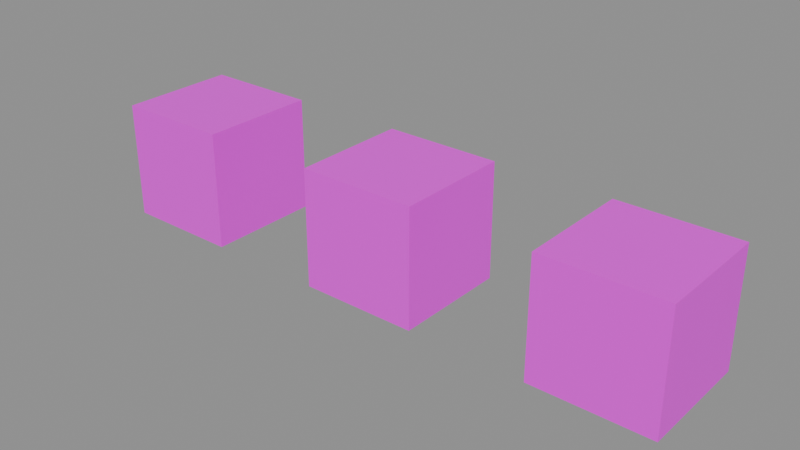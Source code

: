 # Source: material_texture_rig.blend  (saved by Blender 4.2.68; exported with 4.5.12 LTS)
import bpy
from mathutils import Matrix  # noqa: F401  (used for matrix-valued properties, if any)

bpy.ops.wm.read_factory_settings(use_empty=True)
scene = bpy.context.scene
scene.name = 'Scene'

# ---- images (referenced by path relative to the original .blend; pixels are not part of the script)
import os
ASSET_DIR = os.environ.get("B2B_ASSET_DIR", "")  # directory of the original .blend (textures are referenced by path, not embedded)
HERE = os.path.dirname(os.path.abspath(__file__))  # packed textures are extracted next to this script under _unpacked/

def load_image(name, relpath, width, height, colorspace="sRGB"):
    """Load a texture the original file referenced (path relative to the .blend, or extracted next to this script)."""
    p = next((c for c in (os.path.join(HERE, relpath), os.path.join(ASSET_DIR, relpath)) if relpath and os.path.exists(c)), "")
    if p:
        img = bpy.data.images.load(p, check_existing=True)
        img.name = name
    else:  # same state as the original file: an image datablock whose file is absent (Cycles renders it pink)
        img = bpy.data.images.new(name, width, height)
        img.source = "FILE"
        img.filepath = "//" + (relpath or name)
    img.colorspace_settings.name = colorspace
    return img
img_sharedtex = load_image('SharedTex', 'missing.png', 4, 4, 'sRGB')
img_sharedtex_001 = load_image('SharedTex.001', 'missing.png', 4, 4, 'sRGB')

# ---- materials (node trees are filled in below, after node groups)
mat_texmata = bpy.data.materials.new('TexMatA')
mat_texmatb = bpy.data.materials.new('TexMatB')
mat_texmatc = bpy.data.materials.new('TexMatC')

# ---- material node trees
mat_texmata.use_nodes = True; mat_texmata.node_tree.nodes.clear()
_N = mat_texmata.node_tree.nodes; _L = mat_texmata.node_tree.links
n0 = _N.new('ShaderNodeOutputMaterial'); n0.name = 'Material Output'; n0.location = (600, 0)
n1 = _N.new('ShaderNodeBsdfPrincipled'); n1.name = 'Principled BSDF'; n1.location = (300, 0)
n2 = _N.new('ShaderNodeTexImage'); n2.name = 'Image Texture'; n2.location = (0, 0)
n2.image = img_sharedtex
_L.new(n2.outputs[0], n1.inputs[0])
_L.new(n1.outputs[0], n0.inputs[0])
n0.is_active_output = True
mat_texmatb.use_nodes = True; mat_texmatb.node_tree.nodes.clear()
_N = mat_texmatb.node_tree.nodes; _L = mat_texmatb.node_tree.links
n0 = _N.new('ShaderNodeOutputMaterial'); n0.name = 'Material Output'; n0.location = (600, 0)
n1 = _N.new('ShaderNodeBsdfPrincipled'); n1.name = 'Principled BSDF'; n1.location = (300, 0)
n2 = _N.new('ShaderNodeTexImage'); n2.name = 'Image Texture'; n2.location = (0, 0)
n2.image = img_sharedtex
_L.new(n2.outputs[0], n1.inputs[0])
_L.new(n1.outputs[0], n0.inputs[0])
n0.is_active_output = True
mat_texmatc.use_nodes = True; mat_texmatc.node_tree.nodes.clear()
_N = mat_texmatc.node_tree.nodes; _L = mat_texmatc.node_tree.links
n0 = _N.new('ShaderNodeOutputMaterial'); n0.name = 'Material Output'; n0.location = (600, 0)
n1 = _N.new('ShaderNodeBsdfPrincipled'); n1.name = 'Principled BSDF'; n1.location = (300, 0)
n2 = _N.new('ShaderNodeTexImage'); n2.name = 'Image Texture'; n2.location = (0, 0)
n2.image = img_sharedtex_001
_L.new(n2.outputs[0], n1.inputs[0])
_L.new(n1.outputs[0], n0.inputs[0])
n0.is_active_output = True

# ---- meshes
me_cube = bpy.data.meshes.new('Cube')
me_cube.from_pydata([(-0.5, -0.5, -0.5), (-0.5, -0.5, 0.5), (-0.5, 0.5, -0.5), (-0.5, 0.5, 0.5), (0.5, -0.5, -0.5), (0.5, -0.5, 0.5), (0.5, 0.5, -0.5), (0.5, 0.5, 0.5)], [], [(0, 1, 3, 2), (2, 3, 7, 6), (6, 7, 5, 4), (4, 5, 1, 0), (2, 6, 4, 0), (7, 3, 1, 5)])
_uv = me_cube.uv_layers.new(name='UVMap')
_uv.uv.foreach_set('vector', [0.375, 0.0, 0.625, 0.0, 0.625, 0.25, 0.375, 0.25, 0.375, 0.25, 0.625, 0.25, 0.625, 0.5, 0.375, 0.5, 0.375, 0.5, 0.625, 0.5, 0.625, 0.75, 0.375, 0.75, 0.375, 0.75, 0.625, 0.75, 0.625, 1.0, 0.375, 1.0, 0.125, 0.5, 0.375, 0.5, 0.375, 0.75, 0.125, 0.75, 0.625, 0.5, 0.875, 0.5, 0.875, 0.75, 0.625, 0.75])
me_cube.materials.append(mat_texmata)
me_cube.update()
me_cube_001 = bpy.data.meshes.new('Cube.001')
me_cube_001.from_pydata([(-0.5, -0.5, -0.5), (-0.5, -0.5, 0.5), (-0.5, 0.5, -0.5), (-0.5, 0.5, 0.5), (0.5, -0.5, -0.5), (0.5, -0.5, 0.5), (0.5, 0.5, -0.5), (0.5, 0.5, 0.5)], [], [(0, 1, 3, 2), (2, 3, 7, 6), (6, 7, 5, 4), (4, 5, 1, 0), (2, 6, 4, 0), (7, 3, 1, 5)])
_uv = me_cube_001.uv_layers.new(name='UVMap')
_uv.uv.foreach_set('vector', [0.375, 0.0, 0.625, 0.0, 0.625, 0.25, 0.375, 0.25, 0.375, 0.25, 0.625, 0.25, 0.625, 0.5, 0.375, 0.5, 0.375, 0.5, 0.625, 0.5, 0.625, 0.75, 0.375, 0.75, 0.375, 0.75, 0.625, 0.75, 0.625, 1.0, 0.375, 1.0, 0.125, 0.5, 0.375, 0.5, 0.375, 0.75, 0.125, 0.75, 0.625, 0.5, 0.875, 0.5, 0.875, 0.75, 0.625, 0.75])
me_cube_001.materials.append(mat_texmatb)
me_cube_001.update()
me_cube_002 = bpy.data.meshes.new('Cube.002')
me_cube_002.from_pydata([(-0.5, -0.5, -0.5), (-0.5, -0.5, 0.5), (-0.5, 0.5, -0.5), (-0.5, 0.5, 0.5), (0.5, -0.5, -0.5), (0.5, -0.5, 0.5), (0.5, 0.5, -0.5), (0.5, 0.5, 0.5)], [], [(0, 1, 3, 2), (2, 3, 7, 6), (6, 7, 5, 4), (4, 5, 1, 0), (2, 6, 4, 0), (7, 3, 1, 5)])
_uv = me_cube_002.uv_layers.new(name='UVMap')
_uv.uv.foreach_set('vector', [0.375, 0.0, 0.625, 0.0, 0.625, 0.25, 0.375, 0.25, 0.375, 0.25, 0.625, 0.25, 0.625, 0.5, 0.375, 0.5, 0.375, 0.5, 0.625, 0.5, 0.625, 0.75, 0.375, 0.75, 0.375, 0.75, 0.625, 0.75, 0.625, 1.0, 0.375, 1.0, 0.125, 0.5, 0.375, 0.5, 0.375, 0.75, 0.125, 0.75, 0.625, 0.5, 0.875, 0.5, 0.875, 0.75, 0.625, 0.75])
me_cube_002.materials.append(mat_texmatc)
me_cube_002.update()

# ---- objects
ob_texa_obj = bpy.data.objects.new('TexA_obj', me_cube)
ob_texb_obj = bpy.data.objects.new('TexB_obj', me_cube_001)
ob_texc_obj = bpy.data.objects.new('TexC_obj', me_cube_002)

# ---- transforms, parenting, visibility, modifiers, constraints
ob_texa_obj.location = (0.0, 0.0, 0.0)
ob_texb_obj.location = (2.0, 0.0, 0.0)
ob_texc_obj.location = (4.0, 0.0, 0.0)

# ---- collection membership
scene.collection.objects.link(ob_texa_obj)
scene.collection.objects.link(ob_texb_obj)
scene.collection.objects.link(ob_texc_obj)

# ---- scene / render settings (as saved in the file)
scene.frame_start = 1; scene.frame_end = 250; scene.frame_set(1)
scene.render.engine = 'BLENDER_EEVEE_NEXT'
bpy.context.view_layer.update()

# ---- added for rendering (the .blend has no active camera and no usable light): camera, sun + grey world if the file has none
cam_auto = bpy.data.cameras.new('AutoCamera')
cam_auto.lens = 50.0
cam_auto.sensor_width = 36.0
cam_auto.clip_end = 1000.0
ob_auto_camera = bpy.data.objects.new('AutoCamera', cam_auto)
scene.collection.objects.link(ob_auto_camera)
ob_auto_camera.location = (6.80761, -5.76913, 3.84609)
ob_auto_camera.rotation_euler = (1.09748, -7.21219e-08, 0.694738)
scene.camera = ob_auto_camera
light_auto_sun = bpy.data.lights.new('AutoSun', 'SUN')
light_auto_sun.energy = 3.0
light_auto_sun.angle = 0.0523599
ob_auto_sun = bpy.data.objects.new('AutoSun', light_auto_sun)
scene.collection.objects.link(ob_auto_sun)
ob_auto_sun.rotation_euler = (0.872665, 0.174533, 0.523599)
if scene.world is None:
    world_auto = bpy.data.worlds.new('AutoWorld')
    world_auto.color = (0.3, 0.3, 0.3)
    scene.world = world_auto
bpy.context.view_layer.update()
